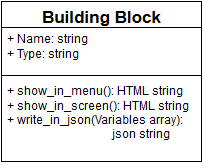

The diagram above was exported from draw.io. Its source (the exported page's mxGraphModel, read from the mxfile embedded in the PNG):
<mxGraphModel dx="880" dy="459" grid="1" gridSize="10" guides="1" tooltips="1" connect="1" arrows="1" fold="1" page="1" pageScale="1" pageWidth="826" pageHeight="1169" background="#ffffff" math="0" shadow="0">
  <root>
    <mxCell id="0" />
    <mxCell id="1" parent="0" />
    <mxCell id="2" value="Building Block&lt;br&gt;" style="swimlane;html=1;fontStyle=1;align=center;verticalAlign=top;childLayout=stackLayout;horizontal=1;startSize=26;horizontalStack=0;resizeParent=1;resizeLast=0;collapsible=1;marginBottom=0;swimlaneFillColor=#ffffff;strokeColor=#000000;fillColor=none;fontSize=17;fontColor=#000000;" vertex="1" parent="1">
      <mxGeometry x="200" y="120" width="200" height="160" as="geometry" />
    </mxCell>
    <mxCell id="3" value="+ Name: string&lt;br&gt;+ Type: string&lt;br&gt;" style="text;html=1;strokeColor=none;fillColor=none;align=left;verticalAlign=top;spacingLeft=4;spacingRight=4;whiteSpace=wrap;overflow=hidden;rotatable=0;points=[[0,0.5],[1,0.5]];portConstraint=eastwest;" vertex="1" parent="2">
      <mxGeometry y="26" width="200" height="44" as="geometry" />
    </mxCell>
    <mxCell id="4" value="" style="line;html=1;strokeWidth=1;fillColor=none;align=left;verticalAlign=middle;spacingTop=-1;spacingLeft=3;spacingRight=3;rotatable=0;labelPosition=right;points=[];portConstraint=eastwest;" vertex="1" parent="2">
      <mxGeometry y="70" width="200" height="8" as="geometry" />
    </mxCell>
    <mxCell id="5" value="+ show_in_menu(): HTML string&lt;br&gt;+ show_in_screen(): HTML string&lt;br&gt;+ write_in_json(Variables array):&lt;br&gt;&amp;nbsp;&amp;nbsp;&amp;nbsp;&amp;nbsp;&amp;nbsp;&amp;nbsp;&amp;nbsp;&amp;nbsp;&amp;nbsp;&amp;nbsp;&amp;nbsp;&amp;nbsp;&amp;nbsp;&amp;nbsp;&amp;nbsp;&amp;nbsp;&amp;nbsp;&amp;nbsp;&amp;nbsp;&amp;nbsp;&amp;nbsp;&amp;nbsp;&amp;nbsp;&amp;nbsp;&amp;nbsp;&amp;nbsp;&amp;nbsp;&amp;nbsp;&amp;nbsp;&amp;nbsp;&amp;nbsp;&amp;nbsp;&amp;nbsp;&amp;nbsp; json string&lt;br&gt;" style="text;html=1;strokeColor=none;fillColor=none;align=left;verticalAlign=top;spacingLeft=4;spacingRight=4;whiteSpace=wrap;overflow=hidden;rotatable=0;points=[[0,0.5],[1,0.5]];portConstraint=eastwest;" vertex="1" parent="2">
      <mxGeometry y="78" width="200" height="82" as="geometry" />
    </mxCell>
  </root>
</mxGraphModel>